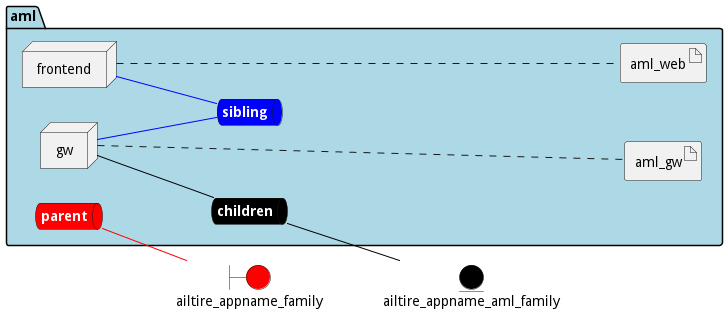

The diagram above was rendered by PlantUML. Its source (embedded in the PNG):
@startuml

left to right direction


boundary ailtire_appname_family #red


entity ailtire_appname_aml_family #black




package "aml" #lightblue {
    queue childrennet #black [
            <b><color:white>children</color></b>
    ]
    
    childrennet -[#black]- ailtire_appname_aml_family
    
    queue siblingnet #blue [
            <b><color:white>sibling</color></b>
    ]
    
    queue parentnet #red [
            <b><color:white>parent</color></b>
    ]
    
    parentnet -[#red]- ailtire_appname_family
    

node "frontend" as frontendService
node "gw" as gwService


        artifact "aml_web" as aml_webimage
    
        artifact "aml_gw" as aml_gwimage
    
}

frontendService -[#blue]- siblingnet

gwService -[#black]- childrennet

gwService -[#blue]- siblingnet
frontendService .... aml_webimage
gwService .... aml_gwimage


@enduml